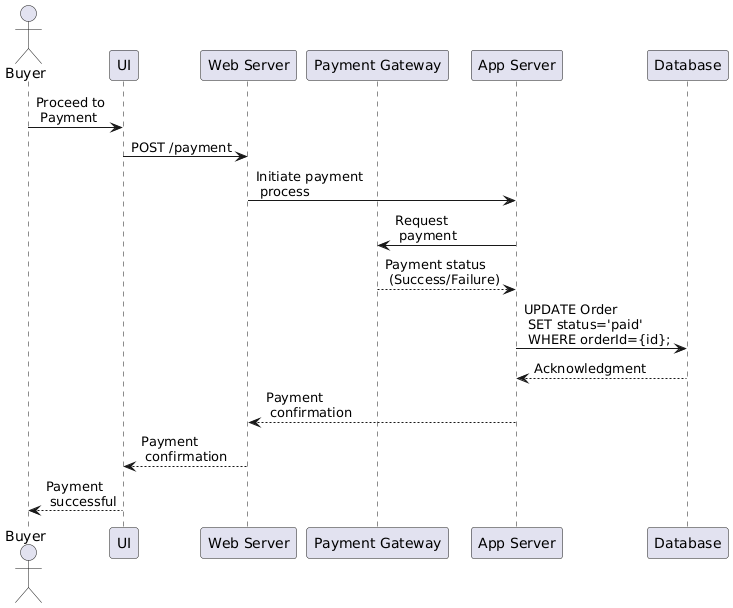

The diagram above was rendered by PlantUML. Its source (embedded in the PNG):
@startuml
actor Buyer
participant "UI" as UI
participant "Web Server" as Web
participant "Payment Gateway" as PaymentGateway
participant "App Server" as App
participant "Database" as DB

Buyer -> UI: Proceed to\n Payment
UI -> Web: POST /payment
Web -> App: Initiate payment\n process
App -> PaymentGateway: Request\n payment
PaymentGateway --> App: Payment status\n (Success/Failure)
App -> DB: UPDATE Order\n SET status='paid'\n WHERE orderId={id};
DB --> App: Acknowledgment
App --> Web: Payment\n confirmation
Web --> UI: Payment\n confirmation
UI --> Buyer: Payment\n successful
@enduml